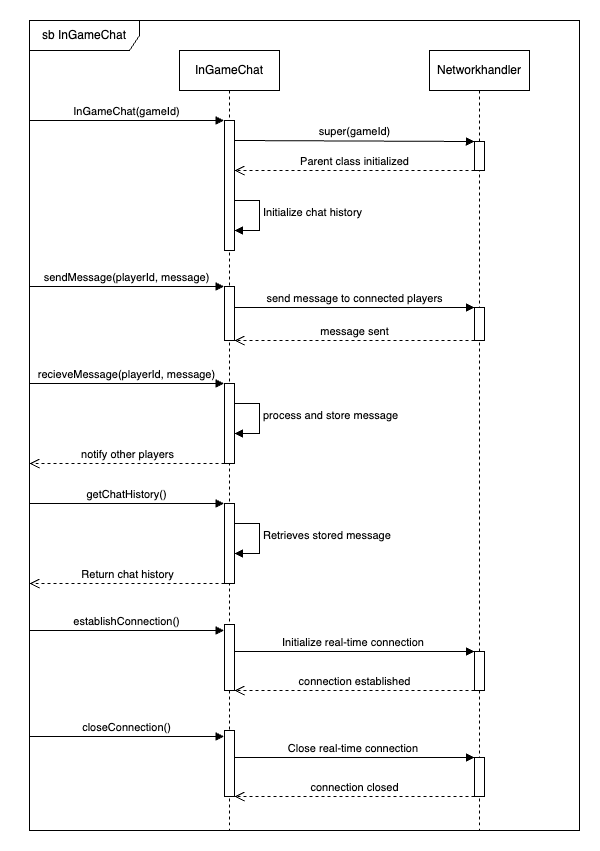

The diagram above was exported from draw.io. Its source (the exported page's mxGraphModel, read from the mxfile embedded in the PNG):
<mxGraphModel dx="984" dy="746" grid="1" gridSize="10" guides="1" tooltips="1" connect="1" arrows="1" fold="1" page="1" pageScale="1" pageWidth="850" pageHeight="1100" math="0" shadow="0">
  <root>
    <mxCell id="0" />
    <mxCell id="1" parent="0" />
    <mxCell id="15RT3r8x7S4uHQyCX3JU-26" value="process and store message&amp;nbsp;" style="html=1;align=left;spacingLeft=2;endArrow=block;rounded=0;edgeStyle=orthogonalEdgeStyle;curved=0;rounded=0;" parent="1" edge="1">
      <mxGeometry x="-0.002" relative="1" as="geometry">
        <mxPoint x="270" y="523" as="sourcePoint" />
        <Array as="points">
          <mxPoint x="300" y="553" />
        </Array>
        <mxPoint x="275" y="553.0000000000002" as="targetPoint" />
        <mxPoint as="offset" />
      </mxGeometry>
    </mxCell>
    <mxCell id="15RT3r8x7S4uHQyCX3JU-11" value="Initialize chat history" style="html=1;align=left;spacingLeft=2;endArrow=block;rounded=0;edgeStyle=orthogonalEdgeStyle;curved=0;rounded=0;" parent="1" edge="1">
      <mxGeometry x="-0.002" relative="1" as="geometry">
        <mxPoint x="270" y="320" as="sourcePoint" />
        <Array as="points">
          <mxPoint x="300" y="350" />
        </Array>
        <mxPoint x="275" y="350.0000000000002" as="targetPoint" />
        <mxPoint as="offset" />
      </mxGeometry>
    </mxCell>
    <mxCell id="15RT3r8x7S4uHQyCX3JU-1" value="InGameChat" style="shape=umlLifeline;perimeter=lifelinePerimeter;whiteSpace=wrap;html=1;container=1;dropTarget=0;collapsible=0;recursiveResize=0;outlineConnect=0;portConstraint=eastwest;newEdgeStyle={&quot;curved&quot;:0,&quot;rounded&quot;:0};" parent="1" vertex="1">
      <mxGeometry x="220" y="170" width="100" height="780" as="geometry" />
    </mxCell>
    <mxCell id="15RT3r8x7S4uHQyCX3JU-9" value="" style="html=1;points=[[0,0,0,0,5],[0,1,0,0,-5],[1,0,0,0,5],[1,1,0,0,-5]];perimeter=orthogonalPerimeter;outlineConnect=0;targetShapes=umlLifeline;portConstraint=eastwest;newEdgeStyle={&quot;curved&quot;:0,&quot;rounded&quot;:0};" parent="15RT3r8x7S4uHQyCX3JU-1" vertex="1">
      <mxGeometry x="45" y="70" width="10" height="130" as="geometry" />
    </mxCell>
    <mxCell id="15RT3r8x7S4uHQyCX3JU-17" value="" style="html=1;points=[[0,0,0,0,5],[0,1,0,0,-5],[1,0,0,0,5],[1,1,0,0,-5]];perimeter=orthogonalPerimeter;outlineConnect=0;targetShapes=umlLifeline;portConstraint=eastwest;newEdgeStyle={&quot;curved&quot;:0,&quot;rounded&quot;:0};" parent="15RT3r8x7S4uHQyCX3JU-1" vertex="1">
      <mxGeometry x="45" y="236" width="10" height="54" as="geometry" />
    </mxCell>
    <mxCell id="15RT3r8x7S4uHQyCX3JU-18" value="sendMessage(playerId, message)" style="html=1;verticalAlign=bottom;endArrow=block;curved=0;rounded=0;" parent="15RT3r8x7S4uHQyCX3JU-1" edge="1">
      <mxGeometry x="0.0001" width="80" relative="1" as="geometry">
        <mxPoint x="-150" y="236" as="sourcePoint" />
        <mxPoint x="44.50000000000006" y="236" as="targetPoint" />
        <mxPoint as="offset" />
      </mxGeometry>
    </mxCell>
    <mxCell id="15RT3r8x7S4uHQyCX3JU-19" value="send message to connected players" style="html=1;verticalAlign=bottom;endArrow=block;curved=0;rounded=0;" parent="15RT3r8x7S4uHQyCX3JU-1" source="15RT3r8x7S4uHQyCX3JU-17" edge="1">
      <mxGeometry width="80" relative="1" as="geometry">
        <mxPoint x="55" y="256" as="sourcePoint" />
        <mxPoint x="295" y="257" as="targetPoint" />
        <mxPoint as="offset" />
      </mxGeometry>
    </mxCell>
    <mxCell id="15RT3r8x7S4uHQyCX3JU-20" value="message sent" style="html=1;verticalAlign=bottom;endArrow=open;dashed=1;endSize=8;curved=0;rounded=0;" parent="15RT3r8x7S4uHQyCX3JU-1" edge="1">
      <mxGeometry x="-0.0014" relative="1" as="geometry">
        <mxPoint x="295" y="290" as="sourcePoint" />
        <mxPoint x="55" y="290" as="targetPoint" />
        <mxPoint as="offset" />
      </mxGeometry>
    </mxCell>
    <mxCell id="15RT3r8x7S4uHQyCX3JU-23" value="" style="html=1;points=[[0,0,0,0,5],[0,1,0,0,-5],[1,0,0,0,5],[1,1,0,0,-5]];perimeter=orthogonalPerimeter;outlineConnect=0;targetShapes=umlLifeline;portConstraint=eastwest;newEdgeStyle={&quot;curved&quot;:0,&quot;rounded&quot;:0};" parent="15RT3r8x7S4uHQyCX3JU-1" vertex="1">
      <mxGeometry x="45" y="333" width="10" height="80" as="geometry" />
    </mxCell>
    <mxCell id="15RT3r8x7S4uHQyCX3JU-24" value="recieveMessage(playerId, message)" style="html=1;verticalAlign=bottom;endArrow=block;curved=0;rounded=0;" parent="15RT3r8x7S4uHQyCX3JU-1" edge="1">
      <mxGeometry x="0.0001" width="80" relative="1" as="geometry">
        <mxPoint x="-150" y="333" as="sourcePoint" />
        <mxPoint x="44.50000000000006" y="333" as="targetPoint" />
        <mxPoint as="offset" />
      </mxGeometry>
    </mxCell>
    <mxCell id="15RT3r8x7S4uHQyCX3JU-28" value="Retrieves stored message&amp;nbsp;" style="html=1;align=left;spacingLeft=2;endArrow=block;rounded=0;edgeStyle=orthogonalEdgeStyle;curved=0;rounded=0;" parent="15RT3r8x7S4uHQyCX3JU-1" edge="1">
      <mxGeometry x="-0.002" relative="1" as="geometry">
        <mxPoint x="50" y="473" as="sourcePoint" />
        <Array as="points">
          <mxPoint x="80" y="503" />
        </Array>
        <mxPoint x="55" y="503.0000000000002" as="targetPoint" />
        <mxPoint as="offset" />
      </mxGeometry>
    </mxCell>
    <mxCell id="15RT3r8x7S4uHQyCX3JU-29" value="" style="html=1;points=[[0,0,0,0,5],[0,1,0,0,-5],[1,0,0,0,5],[1,1,0,0,-5]];perimeter=orthogonalPerimeter;outlineConnect=0;targetShapes=umlLifeline;portConstraint=eastwest;newEdgeStyle={&quot;curved&quot;:0,&quot;rounded&quot;:0};" parent="15RT3r8x7S4uHQyCX3JU-1" vertex="1">
      <mxGeometry x="45" y="453" width="10" height="80" as="geometry" />
    </mxCell>
    <mxCell id="15RT3r8x7S4uHQyCX3JU-30" value="getChatHistory()" style="html=1;verticalAlign=bottom;endArrow=block;curved=0;rounded=0;" parent="15RT3r8x7S4uHQyCX3JU-1" edge="1">
      <mxGeometry x="0.0001" width="80" relative="1" as="geometry">
        <mxPoint x="-150" y="453" as="sourcePoint" />
        <mxPoint x="44.50000000000006" y="453" as="targetPoint" />
        <mxPoint as="offset" />
      </mxGeometry>
    </mxCell>
    <mxCell id="15RT3r8x7S4uHQyCX3JU-3" value="InGameChat(gameId)" style="html=1;verticalAlign=bottom;endArrow=block;curved=0;rounded=0;" parent="1" edge="1">
      <mxGeometry width="80" relative="1" as="geometry">
        <mxPoint x="70" y="240" as="sourcePoint" />
        <mxPoint x="264.50000000000006" y="240" as="targetPoint" />
        <mxPoint as="offset" />
      </mxGeometry>
    </mxCell>
    <mxCell id="15RT3r8x7S4uHQyCX3JU-4" value="super(gameId)" style="html=1;verticalAlign=bottom;endArrow=block;curved=0;rounded=0;" parent="1" target="15RT3r8x7S4uHQyCX3JU-7" edge="1">
      <mxGeometry width="80" relative="1" as="geometry">
        <mxPoint x="275" y="260" as="sourcePoint" />
        <mxPoint x="510" y="261" as="targetPoint" />
      </mxGeometry>
    </mxCell>
    <mxCell id="15RT3r8x7S4uHQyCX3JU-6" value="Networkhandler" style="shape=umlLifeline;perimeter=lifelinePerimeter;whiteSpace=wrap;html=1;container=1;dropTarget=0;collapsible=0;recursiveResize=0;outlineConnect=0;portConstraint=eastwest;newEdgeStyle={&quot;curved&quot;:0,&quot;rounded&quot;:0};" parent="1" vertex="1">
      <mxGeometry x="470" y="170" width="100" height="780" as="geometry" />
    </mxCell>
    <mxCell id="15RT3r8x7S4uHQyCX3JU-7" value="" style="html=1;points=[[0,0,0,0,5],[0,1,0,0,-5],[1,0,0,0,5],[1,1,0,0,-5]];perimeter=orthogonalPerimeter;outlineConnect=0;targetShapes=umlLifeline;portConstraint=eastwest;newEdgeStyle={&quot;curved&quot;:0,&quot;rounded&quot;:0};" parent="15RT3r8x7S4uHQyCX3JU-6" vertex="1">
      <mxGeometry x="45" y="91" width="10" height="29" as="geometry" />
    </mxCell>
    <mxCell id="15RT3r8x7S4uHQyCX3JU-21" value="" style="html=1;points=[[0,0,0,0,5],[0,1,0,0,-5],[1,0,0,0,5],[1,1,0,0,-5]];perimeter=orthogonalPerimeter;outlineConnect=0;targetShapes=umlLifeline;portConstraint=eastwest;newEdgeStyle={&quot;curved&quot;:0,&quot;rounded&quot;:0};" parent="15RT3r8x7S4uHQyCX3JU-6" vertex="1">
      <mxGeometry x="45" y="257" width="10" height="33" as="geometry" />
    </mxCell>
    <mxCell id="15RT3r8x7S4uHQyCX3JU-8" value="Parent class initialized" style="html=1;verticalAlign=bottom;endArrow=open;dashed=1;endSize=8;curved=0;rounded=0;" parent="1" edge="1">
      <mxGeometry x="-0.0014" relative="1" as="geometry">
        <mxPoint x="515" y="290" as="sourcePoint" />
        <mxPoint x="275" y="290" as="targetPoint" />
        <mxPoint as="offset" />
      </mxGeometry>
    </mxCell>
    <mxCell id="15RT3r8x7S4uHQyCX3JU-25" value="notify other players" style="html=1;verticalAlign=bottom;endArrow=open;dashed=1;endSize=8;curved=0;rounded=0;" parent="1" source="15RT3r8x7S4uHQyCX3JU-23" edge="1">
      <mxGeometry x="-0.0014" relative="1" as="geometry">
        <mxPoint x="260" y="583" as="sourcePoint" />
        <mxPoint x="70" y="583" as="targetPoint" />
        <mxPoint as="offset" />
      </mxGeometry>
    </mxCell>
    <mxCell id="15RT3r8x7S4uHQyCX3JU-31" value="Return chat history" style="html=1;verticalAlign=bottom;endArrow=open;dashed=1;endSize=8;curved=0;rounded=0;" parent="1" source="15RT3r8x7S4uHQyCX3JU-29" edge="1">
      <mxGeometry x="-0.0014" relative="1" as="geometry">
        <mxPoint x="250" y="703" as="sourcePoint" />
        <mxPoint x="70" y="703" as="targetPoint" />
        <mxPoint as="offset" />
      </mxGeometry>
    </mxCell>
    <mxCell id="15RT3r8x7S4uHQyCX3JU-37" value="" style="html=1;points=[[0,0,0,0,5],[0,1,0,0,-5],[1,0,0,0,5],[1,1,0,0,-5]];perimeter=orthogonalPerimeter;outlineConnect=0;targetShapes=umlLifeline;portConstraint=eastwest;newEdgeStyle={&quot;curved&quot;:0,&quot;rounded&quot;:0};" parent="1" vertex="1">
      <mxGeometry x="265" y="744" width="10" height="66" as="geometry" />
    </mxCell>
    <mxCell id="15RT3r8x7S4uHQyCX3JU-38" value="establishConnection()" style="html=1;verticalAlign=bottom;endArrow=block;curved=0;rounded=0;" parent="1" edge="1">
      <mxGeometry x="0.0001" width="80" relative="1" as="geometry">
        <mxPoint x="70" y="750" as="sourcePoint" />
        <mxPoint x="264.50000000000006" y="750" as="targetPoint" />
        <mxPoint as="offset" />
      </mxGeometry>
    </mxCell>
    <mxCell id="15RT3r8x7S4uHQyCX3JU-39" value="Initialize real-time connection&amp;nbsp;" style="html=1;verticalAlign=bottom;endArrow=block;curved=0;rounded=0;" parent="1" source="15RT3r8x7S4uHQyCX3JU-37" edge="1">
      <mxGeometry width="80" relative="1" as="geometry">
        <mxPoint x="275" y="770" as="sourcePoint" />
        <mxPoint x="515" y="771" as="targetPoint" />
        <mxPoint as="offset" />
      </mxGeometry>
    </mxCell>
    <mxCell id="15RT3r8x7S4uHQyCX3JU-40" value="connection established" style="html=1;verticalAlign=bottom;endArrow=open;dashed=1;endSize=8;curved=0;rounded=0;" parent="1" edge="1">
      <mxGeometry x="-0.0014" relative="1" as="geometry">
        <mxPoint x="515" y="810" as="sourcePoint" />
        <mxPoint x="275" y="810" as="targetPoint" />
        <mxPoint as="offset" />
      </mxGeometry>
    </mxCell>
    <mxCell id="15RT3r8x7S4uHQyCX3JU-41" value="" style="html=1;points=[[0,0,0,0,5],[0,1,0,0,-5],[1,0,0,0,5],[1,1,0,0,-5]];perimeter=orthogonalPerimeter;outlineConnect=0;targetShapes=umlLifeline;portConstraint=eastwest;newEdgeStyle={&quot;curved&quot;:0,&quot;rounded&quot;:0};" parent="1" vertex="1">
      <mxGeometry x="515" y="771" width="10" height="39" as="geometry" />
    </mxCell>
    <mxCell id="15RT3r8x7S4uHQyCX3JU-42" value="" style="html=1;points=[[0,0,0,0,5],[0,1,0,0,-5],[1,0,0,0,5],[1,1,0,0,-5]];perimeter=orthogonalPerimeter;outlineConnect=0;targetShapes=umlLifeline;portConstraint=eastwest;newEdgeStyle={&quot;curved&quot;:0,&quot;rounded&quot;:0};" parent="1" vertex="1">
      <mxGeometry x="265" y="850" width="10" height="66" as="geometry" />
    </mxCell>
    <mxCell id="15RT3r8x7S4uHQyCX3JU-43" value="closeConnection()" style="html=1;verticalAlign=bottom;endArrow=block;curved=0;rounded=0;" parent="1" edge="1">
      <mxGeometry x="0.0001" width="80" relative="1" as="geometry">
        <mxPoint x="70" y="856" as="sourcePoint" />
        <mxPoint x="264.50000000000006" y="856" as="targetPoint" />
        <mxPoint as="offset" />
      </mxGeometry>
    </mxCell>
    <mxCell id="15RT3r8x7S4uHQyCX3JU-44" value="Close real-time connection&amp;nbsp;" style="html=1;verticalAlign=bottom;endArrow=block;curved=0;rounded=0;" parent="1" source="15RT3r8x7S4uHQyCX3JU-42" edge="1">
      <mxGeometry width="80" relative="1" as="geometry">
        <mxPoint x="275" y="876" as="sourcePoint" />
        <mxPoint x="515" y="877" as="targetPoint" />
        <mxPoint as="offset" />
      </mxGeometry>
    </mxCell>
    <mxCell id="15RT3r8x7S4uHQyCX3JU-45" value="connection closed" style="html=1;verticalAlign=bottom;endArrow=open;dashed=1;endSize=8;curved=0;rounded=0;" parent="1" edge="1">
      <mxGeometry x="-0.0014" relative="1" as="geometry">
        <mxPoint x="515" y="916" as="sourcePoint" />
        <mxPoint x="275" y="916" as="targetPoint" />
        <mxPoint as="offset" />
      </mxGeometry>
    </mxCell>
    <mxCell id="15RT3r8x7S4uHQyCX3JU-46" value="" style="html=1;points=[[0,0,0,0,5],[0,1,0,0,-5],[1,0,0,0,5],[1,1,0,0,-5]];perimeter=orthogonalPerimeter;outlineConnect=0;targetShapes=umlLifeline;portConstraint=eastwest;newEdgeStyle={&quot;curved&quot;:0,&quot;rounded&quot;:0};" parent="1" vertex="1">
      <mxGeometry x="515" y="877" width="10" height="39" as="geometry" />
    </mxCell>
    <mxCell id="15RT3r8x7S4uHQyCX3JU-47" value="sb InGameChat" style="shape=umlFrame;whiteSpace=wrap;html=1;pointerEvents=0;width=110;height=30;" parent="1" vertex="1">
      <mxGeometry x="70" y="140" width="550" height="810" as="geometry" />
    </mxCell>
  </root>
</mxGraphModel>